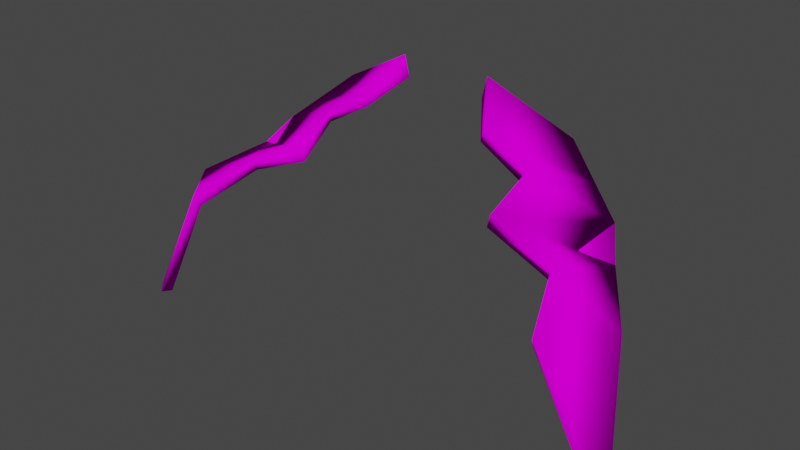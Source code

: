 # Source: tentacle_variant2.blend  (saved by Blender 2.93.20; exported with 4.5.12 LTS)
import bpy
from mathutils import Matrix  # noqa: F401  (used for matrix-valued properties, if any)

bpy.ops.wm.read_factory_settings(use_empty=True)
scene = bpy.context.scene
scene.name = 'Scene'

# ---- collections
col_collection = bpy.data.collections.new('Collection'); scene.collection.children.link(col_collection)

# ---- images (referenced by path relative to the original .blend; pixels are not part of the script)
import os
ASSET_DIR = os.environ.get("B2B_ASSET_DIR", "")  # directory of the original .blend (textures are referenced by path, not embedded)
HERE = os.path.dirname(os.path.abspath(__file__))  # packed textures are extracted next to this script under _unpacked/

def load_image(name, relpath, width, height, colorspace="sRGB"):
    """Load a texture the original file referenced (path relative to the .blend, or extracted next to this script)."""
    p = next((c for c in (os.path.join(HERE, relpath), os.path.join(ASSET_DIR, relpath)) if relpath and os.path.exists(c)), "")
    if p:
        img = bpy.data.images.load(p, check_existing=True)
        img.name = name
    else:  # same state as the original file: an image datablock whose file is absent (Cycles renders it pink)
        img = bpy.data.images.new(name, width, height)
        img.source = "FILE"
        img.filepath = "//" + (relpath or name)
    img.colorspace_settings.name = colorspace
    return img
img_texture_bug_png = load_image('texture_bug.png', 'texture_bug.png', 1024, 1024, 'sRGB')

# ---- materials (node trees are filled in below, after node groups)
mat_bug_mat = bpy.data.materials.new('Bug_mat')
mat_bug_mat.use_transparent_shadow = False

# ---- material node trees
mat_bug_mat.use_nodes = True; mat_bug_mat.node_tree.nodes.clear()
_N = mat_bug_mat.node_tree.nodes; _L = mat_bug_mat.node_tree.links
n0 = _N.new('ShaderNodeOutputMaterial'); n0.name = 'Material Output'; n0.location = (300, 300)
n1 = _N.new('ShaderNodeBsdfPrincipled'); n1.name = 'Principled BSDF'; n1.location = (10, 300)
n1.distribution = 'GGX'
n1.subsurface_method = 'BURLEY'
n1.inputs[2].default_value = 0.0
n1.inputs[3].default_value = 1.45
n1.inputs[13].default_value = 0.0
n1.inputs[27].default_value = (0.0, 0.0, 0.0, 1.0)
n1.inputs[28].default_value = 1.0
n2 = _N.new('ShaderNodeTexImage'); n2.name = 'Image Texture'; n2.location = (-301, 184)
n2.image = img_texture_bug_png
_L.new(n1.outputs[0], n0.inputs[0])
_L.new(n2.outputs[0], n1.inputs[0])
n0.is_active_output = True

# ---- world
world_world = bpy.data.worlds.new('World'); scene.world = world_world
world_world.use_nodes = True; world_world.node_tree.nodes.clear()
_N = world_world.node_tree.nodes; _L = world_world.node_tree.links
n0 = _N.new('ShaderNodeOutputWorld'); n0.name = 'World Output'; n0.location = (300, 300)
n1 = _N.new('ShaderNodeBackground'); n1.name = 'Background'; n1.location = (10, 300)
n1.inputs[0].default_value = (0.05088, 0.05088, 0.05088, 1.0)
_L.new(n1.outputs[0], n0.inputs[0])
n0.is_active_output = True
world_world.color = (0.05088, 0.05088, 0.05088)
world_world.use_sun_shadow = False
world_world.sun_shadow_jitter_overblur = 0.0

# ---- meshes
me_cube_002 = bpy.data.meshes.new('Cube.002')
me_cube_002.from_pydata([(0.7127, 1.595, 2.092), (0.7313, 1.67, 2.092), (1.014, 1.62, 1.849), (1.095, 1.259, 2.381), (1.115, 1.334, 2.403), (1.313, 1.298, 2.081), (0.37, 1.971, 1.793), (0.2661, 1.925, 1.872), (0.2994, 2.06, 1.872), (0.8198, 1.785, 1.766), (0.4182, 1.762, 2.084), (0.4351, 1.831, 2.084), (1.209, 1.455, 1.932), (0.679, 1.427, 2.367), (0.6992, 1.509, 2.367), (1.561, 1.141, 2.415), (1.242, 1.091, 2.733), (1.262, 1.159, 2.778), (1.736, 0.3536, 2.718), (1.673, 0.3008, 2.7), (1.693, 0.3166, 2.78)], [], [(11, 1, 2, 9), (14, 4, 5, 12), (10, 0, 1, 11), (12, 5, 3, 13), (13, 3, 4, 14), (9, 2, 0, 10), (6, 7, 8), (1, 14, 12, 2), (8, 11, 9, 6), (7, 10, 11, 8), (6, 9, 10, 7), (4, 17, 15, 5), (0, 13, 14, 1), (2, 12, 13, 0), (17, 20, 18, 15), (3, 16, 17, 4), (5, 15, 16, 3), (18, 20, 19), (16, 19, 20, 17), (15, 18, 19, 16)])
me_cube_002.polygons.foreach_set('use_smooth', [True] * 20)
_uv = me_cube_002.uv_layers.new(name='UVMap')
_uv.uv.foreach_set('vector', [0.3976, 0.693, 0.3981, 0.7052, 0.3911, 0.705, 0.3916, 0.6925, 0.3986, 0.7174, 0.399, 0.7297, 0.3916, 0.7296, 0.3906, 0.7175, 0.4046, 0.6953, 0.4056, 0.7081, 0.3981, 0.7052, 0.3976, 0.693, 0.3906, 0.7175, 0.3916, 0.7296, 0.3825, 0.7282, 0.382, 0.7161, 0.4065, 0.7209, 0.4063, 0.7326, 0.399, 0.7297, 0.3986, 0.7174, 0.3916, 0.6925, 0.3911, 0.705, 0.3831, 0.7036, 0.3843, 0.6911, 0.3943, 0.6864, 0.3939, 0.678, 0.3931, 0.6862, 0.3981, 0.7052, 0.3986, 0.7174, 0.3906, 0.7175, 0.3911, 0.705, 0.3931, 0.6862, 0.3976, 0.693, 0.3916, 0.6925, 0.3943, 0.6864, 0.3939, 0.678, 0.4046, 0.6953, 0.3976, 0.693, 0.3931, 0.6862, 0.3943, 0.6864, 0.3916, 0.6925, 0.3843, 0.6911, 0.3939, 0.678, 0.399, 0.7297, 0.3993, 0.7421, 0.3925, 0.7418, 0.3916, 0.7296, 0.4056, 0.7081, 0.4065, 0.7209, 0.3986, 0.7174, 0.3981, 0.7052, 0.3911, 0.705, 0.3906, 0.7175, 0.382, 0.7161, 0.3831, 0.7036, 0.3993, 0.7421, 0.4001, 0.7671, 0.3973, 0.7666, 0.3925, 0.7418, 0.4063, 0.7326, 0.4061, 0.7443, 0.3993, 0.7421, 0.399, 0.7297, 0.3916, 0.7296, 0.3925, 0.7418, 0.3831, 0.7404, 0.3825, 0.7282, 0.3973, 0.7666, 0.4001, 0.7671, 0.3979, 0.8151, 0.4061, 0.7443, 0.3979, 0.8151, 0.4001, 0.7671, 0.3993, 0.7421, 0.3925, 0.7418, 0.3973, 0.7666, 0.3979, 0.8151, 0.3831, 0.7404])
me_cube_002.materials.append(mat_bug_mat)
me_cube_002.use_remesh_fix_poles = True
me_cube_002.use_remesh_preserve_attributes = False
me_cube_002.update()
arm_armature_009 = bpy.data.armatures.new('Armature.009')  # bones are not reproduced

# ---- objects
ob_a_tentacle = bpy.data.objects.new('a_tentacle', arm_armature_009)
ob_tentacles = bpy.data.objects.new('tentacles', me_cube_002)

# ---- transforms, parenting, visibility, modifiers, constraints
ob_a_tentacle.location = (-0.336, 0.0643, 14.09)
ob_a_tentacle.rotation_euler = (1.571, 2.22e-16, 2.22e-16)
ob_tentacles.parent = ob_a_tentacle
ob_tentacles.matrix_parent_inverse = Matrix(((1.0, -0.0, 0.0, -71.32), (-0.0, 1.0, -0.0, -28.45), (0.0, -0.0, 1.0, -3.955), (-0.0, 0.0, -0.0, 1.0)))
ob_tentacles.location = (71.63, 26.35, 2.113)
_vg = ob_tentacles.vertex_groups.new(name='leg_fr_l')
_vg = ob_tentacles.vertex_groups.new(name='foot_fr_l')
_vg = ob_tentacles.vertex_groups.new(name='mid_t')
_vg = ob_tentacles.vertex_groups.new(name='leg_mid_l')
_vg = ob_tentacles.vertex_groups.new(name='foot_mid_l')
_vg = ob_tentacles.vertex_groups.new(name='mid_b')
_vg = ob_tentacles.vertex_groups.new(name='leg_back_l')
_vg = ob_tentacles.vertex_groups.new(name='foot_back_l')
_vg = ob_tentacles.vertex_groups.new(name='tail')
_vg = ob_tentacles.vertex_groups.new(name='leg_bak_r')
_vg = ob_tentacles.vertex_groups.new(name='foot_back_r')
_vg = ob_tentacles.vertex_groups.new(name='leg_mid_r')
_vg = ob_tentacles.vertex_groups.new(name='foot_mid_r')
_vg = ob_tentacles.vertex_groups.new(name='head')
_vg = ob_tentacles.vertex_groups.new(name='Bone.013')
_vg = ob_tentacles.vertex_groups.new(name='tentacle_l')
_vg.add([0, 1, 2, 3, 4, 5, 6, 7, 8, 9, 10, 11, 12, 13, 14, 15, 16, 17, 18, 19, 20], 1.0, 'REPLACE')
_vg = ob_tentacles.vertex_groups.new(name='Bone.015')
_vg = ob_tentacles.vertex_groups.new(name='tentacle_r')
_vg = ob_tentacles.vertex_groups.new(name='leg_fr_r')
_vg = ob_tentacles.vertex_groups.new(name='foot_front_r')
_vg = ob_tentacles.vertex_groups.new(name='tentacle_right')
_vg = ob_tentacles.vertex_groups.new(name='tentacle_left')
for _i, _w in zip([0, 1, 2, 3, 4, 5, 6, 7, 8, 9, 10, 11, 12, 13, 14, 15, 16, 17, 18, 19, 20], [0.9949, 0.995, 0.9936, 0.9956, 0.9955, 0.9942, 0.9996, 0.9992, 0.9994, 0.9978, 0.9976, 0.998, 0.9894, 0.9921, 0.992, 0.9989, 0.999, 0.999, 1.0, 1.0, 1.0]): _vg.add([_i], _w, 'REPLACE')
_m = ob_tentacles.modifiers.new('Armature', 'ARMATURE')
_m.object = ob_a_tentacle
_m = ob_tentacles.modifiers.new('Mirror', 'MIRROR')

# ---- collection membership
col_collection.objects.link(ob_a_tentacle)
col_collection.objects.link(ob_tentacles)

# ---- scene / render settings (as saved in the file)
scene.frame_start = 1; scene.frame_end = 250; scene.frame_set(1)
scene.render.engine = 'BLENDER_EEVEE_NEXT'
scene.cycles.use_denoising = False
scene.cycles.samples = 128
scene.cycles.sampling_pattern = 'TABULATED_SOBOL'
scene.cycles.use_adaptive_sampling = False
scene.cycles.use_light_tree = False
scene.view_settings.view_transform = 'Filmic'
bpy.context.view_layer.update()

# ---- added for rendering (the .blend has no active camera and no usable light): camera, sun
cam_auto = bpy.data.cameras.new('AutoCamera')
cam_auto.lens = 50.0
cam_auto.sensor_width = 36.0
cam_auto.clip_end = 1000.0
ob_auto_camera = bpy.data.objects.new('AutoCamera', cam_auto)
scene.collection.objects.link(ob_auto_camera)
ob_auto_camera.location = (3.69094, -4.83292, 16.147)
ob_auto_camera.rotation_euler = (1.09748, -7.21219e-08, 0.694738)
scene.camera = ob_auto_camera
light_auto_sun = bpy.data.lights.new('AutoSun', 'SUN')
light_auto_sun.energy = 3.0
light_auto_sun.angle = 0.0523599
ob_auto_sun = bpy.data.objects.new('AutoSun', light_auto_sun)
scene.collection.objects.link(ob_auto_sun)
ob_auto_sun.rotation_euler = (0.872665, 0.174533, 0.523599)
bpy.context.view_layer.update()
